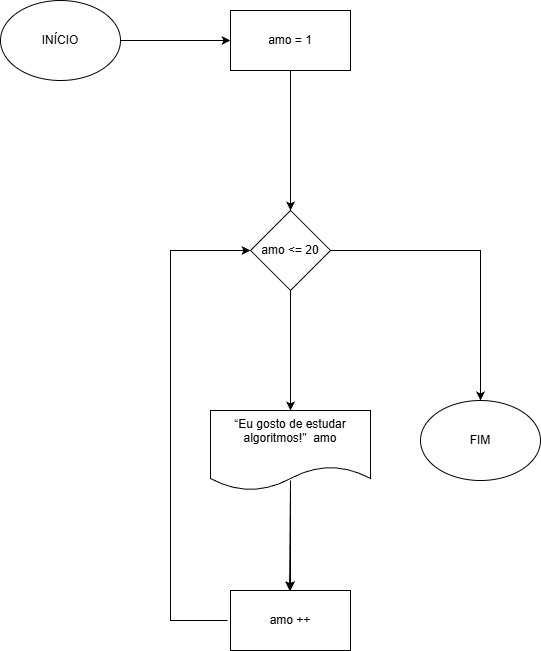

The diagram above was exported from draw.io. Its source (the exported page's mxGraphModel, read from the mxfile embedded in the PNG):
<mxGraphModel dx="464" dy="832" grid="1" gridSize="10" guides="1" tooltips="1" connect="1" arrows="1" fold="1" page="1" pageScale="1" pageWidth="827" pageHeight="1169" math="0" shadow="0">
  <root>
    <mxCell id="0" />
    <mxCell id="1" parent="0" />
    <mxCell id="_7OnG4RxN4UGatzu6ITZ-1" parent="1" style="ellipse;whiteSpace=wrap;html=1;" value="INÍCIO" vertex="1">
      <mxGeometry height="80" width="120" x="30" y="150" as="geometry" />
    </mxCell>
    <mxCell id="_7OnG4RxN4UGatzu6ITZ-3" parent="1" style="rounded=0;whiteSpace=wrap;html=1;" value="amo = 1" vertex="1">
      <mxGeometry height="60" width="120" x="260" y="160" as="geometry" />
    </mxCell>
    <mxCell id="_7OnG4RxN4UGatzu6ITZ-4" edge="1" parent="1" source="_7OnG4RxN4UGatzu6ITZ-1" style="endArrow=classic;html=1;rounded=0;exitX=1;exitY=0.5;exitDx=0;exitDy=0;entryX=0;entryY=0.5;entryDx=0;entryDy=0;" target="_7OnG4RxN4UGatzu6ITZ-3" value="">
      <mxGeometry height="50" relative="1" width="50" as="geometry">
        <Array as="points">
          <mxPoint x="200" y="190" />
          <mxPoint x="240" y="190" />
        </Array>
        <mxPoint x="220" y="450" as="sourcePoint" />
        <mxPoint x="270" y="450" as="targetPoint" />
      </mxGeometry>
    </mxCell>
    <mxCell id="_7OnG4RxN4UGatzu6ITZ-6" edge="1" parent="1" source="_7OnG4RxN4UGatzu6ITZ-3" style="endArrow=classic;html=1;rounded=0;exitX=0.5;exitY=1;exitDx=0;exitDy=0;entryX=0.5;entryY=0;entryDx=0;entryDy=0;" target="_7OnG4RxN4UGatzu6ITZ-7" value="">
      <mxGeometry height="50" relative="1" width="50" as="geometry">
        <Array as="points">
          <mxPoint x="320" y="240" />
          <mxPoint x="320" y="280" />
        </Array>
        <mxPoint x="220" y="450" as="sourcePoint" />
        <mxPoint x="320" y="360" as="targetPoint" />
      </mxGeometry>
    </mxCell>
    <mxCell id="_7OnG4RxN4UGatzu6ITZ-7" parent="1" style="rhombus;whiteSpace=wrap;html=1;" value="amo &amp;lt;= 20" vertex="1">
      <mxGeometry height="80" width="80" x="280" y="360" as="geometry" />
    </mxCell>
    <mxCell id="_7OnG4RxN4UGatzu6ITZ-8" parent="1" style="ellipse;whiteSpace=wrap;html=1;" value="FIM" vertex="1">
      <mxGeometry height="80" width="120" x="450" y="550" as="geometry" />
    </mxCell>
    <mxCell id="_7OnG4RxN4UGatzu6ITZ-10" edge="1" parent="1" source="_7OnG4RxN4UGatzu6ITZ-7" style="endArrow=classic;html=1;rounded=0;exitX=0.5;exitY=1;exitDx=0;exitDy=0;entryX=0.5;entryY=0;entryDx=0;entryDy=0;" target="_7OnG4RxN4UGatzu6ITZ-11" value="">
      <mxGeometry height="50" relative="1" width="50" as="geometry">
        <mxPoint x="300" y="650" as="sourcePoint" />
        <mxPoint x="320" y="550" as="targetPoint" />
      </mxGeometry>
    </mxCell>
    <mxCell id="_7OnG4RxN4UGatzu6ITZ-19" edge="1" parent="1" source="_7OnG4RxN4UGatzu6ITZ-11" style="edgeStyle=orthogonalEdgeStyle;rounded=0;orthogonalLoop=1;jettySize=auto;html=1;" target="_7OnG4RxN4UGatzu6ITZ-14" value="">
      <mxGeometry relative="1" as="geometry" />
    </mxCell>
    <mxCell id="_7OnG4RxN4UGatzu6ITZ-11" parent="1" style="shape=document;whiteSpace=wrap;html=1;boundedLbl=1;" value="&lt;div&gt;“Eu gosto de&amp;nbsp;&lt;span style=&quot;background-color: transparent; color: light-dark(rgb(0, 0, 0), rgb(255, 255, 255));&quot;&gt;estudar algoritmos!&quot;&amp;nbsp; amo&lt;/span&gt;&lt;/div&gt;&lt;span style=&quot;background-color: transparent;&quot;&gt;&amp;nbsp;&lt;/span&gt;" vertex="1">
      <mxGeometry height="80" width="160" x="240" y="560" as="geometry" />
    </mxCell>
    <mxCell id="_7OnG4RxN4UGatzu6ITZ-14" parent="1" style="rounded=0;whiteSpace=wrap;html=1;" value="amo ++" vertex="1">
      <mxGeometry height="60" width="120" x="260" y="740" as="geometry" />
    </mxCell>
    <mxCell id="_7OnG4RxN4UGatzu6ITZ-15" edge="1" parent="1" style="endArrow=classic;html=1;rounded=0;" value="">
      <mxGeometry height="50" relative="1" width="50" as="geometry">
        <mxPoint x="320" y="630" as="sourcePoint" />
        <mxPoint x="319.04" y="740" as="targetPoint" />
      </mxGeometry>
    </mxCell>
    <mxCell id="_7OnG4RxN4UGatzu6ITZ-17" edge="1" parent="1" source="_7OnG4RxN4UGatzu6ITZ-7" style="endArrow=classic;html=1;rounded=0;exitX=1;exitY=0.5;exitDx=0;exitDy=0;" value="">
      <mxGeometry height="50" relative="1" width="50" as="geometry">
        <Array as="points">
          <mxPoint x="510" y="400" />
        </Array>
        <mxPoint x="470" y="450" as="sourcePoint" />
        <mxPoint x="510" y="550" as="targetPoint" />
      </mxGeometry>
    </mxCell>
    <mxCell id="_7OnG4RxN4UGatzu6ITZ-18" edge="1" parent="1" style="endArrow=classic;html=1;rounded=0;entryX=0;entryY=0.5;entryDx=0;entryDy=0;" target="_7OnG4RxN4UGatzu6ITZ-7" value="">
      <mxGeometry height="50" relative="1" width="50" as="geometry">
        <Array as="points">
          <mxPoint x="200" y="770" />
          <mxPoint x="200" y="400" />
        </Array>
        <mxPoint x="257" y="770" as="sourcePoint" />
        <mxPoint x="260" y="760" as="targetPoint" />
      </mxGeometry>
    </mxCell>
  </root>
</mxGraphModel>